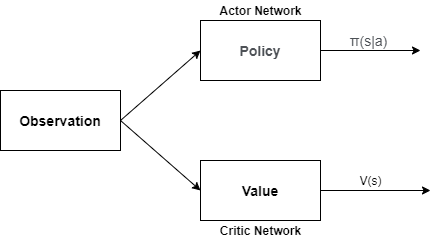

The diagram above was exported from draw.io. Its source (the exported page's mxGraphModel, read from the mxfile embedded in the PNG):
<mxGraphModel dx="998" dy="588" grid="1" gridSize="10" guides="1" tooltips="1" connect="1" arrows="1" fold="1" page="1" pageScale="1" pageWidth="850" pageHeight="1100" math="0" shadow="0">
  <root>
    <mxCell id="0" />
    <mxCell id="1" parent="0" />
    <mxCell id="Ql8WLkDIehaPp45G0ZJE-1" value="&lt;font style=&quot;font-size: 14px&quot;&gt;&lt;b&gt;Observation&lt;/b&gt;&lt;/font&gt;" style="rounded=0;whiteSpace=wrap;html=1;" vertex="1" parent="1">
      <mxGeometry x="120" y="210" width="120" height="60" as="geometry" />
    </mxCell>
    <mxCell id="Ql8WLkDIehaPp45G0ZJE-2" value="&lt;div style=&quot;text-align: left&quot;&gt;&lt;font color=&quot;#4d5156&quot; face=&quot;arial, sans-serif&quot; size=&quot;1&quot;&gt;&lt;span style=&quot;background-color: rgb(255 , 255 , 255)&quot;&gt;&lt;b style=&quot;font-size: 14px&quot;&gt;Policy&lt;/b&gt;&lt;/span&gt;&lt;/font&gt;&lt;/div&gt;" style="rounded=0;whiteSpace=wrap;html=1;" vertex="1" parent="1">
      <mxGeometry x="320" y="140" width="120" height="60" as="geometry" />
    </mxCell>
    <mxCell id="Ql8WLkDIehaPp45G0ZJE-3" value="&lt;b&gt;&lt;font style=&quot;font-size: 14px&quot;&gt;Value&lt;/font&gt;&lt;/b&gt;" style="rounded=0;whiteSpace=wrap;html=1;" vertex="1" parent="1">
      <mxGeometry x="320" y="280" width="120" height="60" as="geometry" />
    </mxCell>
    <mxCell id="Ql8WLkDIehaPp45G0ZJE-4" value="" style="endArrow=classic;html=1;exitX=1;exitY=0.5;exitDx=0;exitDy=0;entryX=0;entryY=0.5;entryDx=0;entryDy=0;" edge="1" parent="1" source="Ql8WLkDIehaPp45G0ZJE-1" target="Ql8WLkDIehaPp45G0ZJE-2">
      <mxGeometry width="50" height="50" relative="1" as="geometry">
        <mxPoint x="300" y="390" as="sourcePoint" />
        <mxPoint x="350" y="340" as="targetPoint" />
      </mxGeometry>
    </mxCell>
    <mxCell id="Ql8WLkDIehaPp45G0ZJE-5" value="" style="endArrow=classic;html=1;entryX=0;entryY=0.5;entryDx=0;entryDy=0;exitX=1;exitY=0.5;exitDx=0;exitDy=0;" edge="1" parent="1" source="Ql8WLkDIehaPp45G0ZJE-1" target="Ql8WLkDIehaPp45G0ZJE-3">
      <mxGeometry width="50" height="50" relative="1" as="geometry">
        <mxPoint x="590" y="350" as="sourcePoint" />
        <mxPoint x="500" y="280" as="targetPoint" />
      </mxGeometry>
    </mxCell>
    <mxCell id="Ql8WLkDIehaPp45G0ZJE-10" value="" style="endArrow=classic;html=1;exitX=1;exitY=0.5;exitDx=0;exitDy=0;" edge="1" parent="1" source="Ql8WLkDIehaPp45G0ZJE-2">
      <mxGeometry width="50" height="50" relative="1" as="geometry">
        <mxPoint x="400" y="330" as="sourcePoint" />
        <mxPoint x="540" y="170" as="targetPoint" />
      </mxGeometry>
    </mxCell>
    <mxCell id="Ql8WLkDIehaPp45G0ZJE-11" value="&lt;b&gt;Actor Network&lt;/b&gt;" style="text;html=1;align=center;verticalAlign=middle;resizable=0;points=[];autosize=1;" vertex="1" parent="1">
      <mxGeometry x="330" y="120" width="100" height="20" as="geometry" />
    </mxCell>
    <mxCell id="Ql8WLkDIehaPp45G0ZJE-12" value="&lt;b&gt;Critic Network&lt;/b&gt;" style="text;html=1;align=center;verticalAlign=middle;resizable=0;points=[];autosize=1;" vertex="1" parent="1">
      <mxGeometry x="330" y="340" width="100" height="20" as="geometry" />
    </mxCell>
    <mxCell id="Ql8WLkDIehaPp45G0ZJE-14" value="" style="endArrow=classic;html=1;exitX=1;exitY=0.5;exitDx=0;exitDy=0;" edge="1" parent="1" source="Ql8WLkDIehaPp45G0ZJE-3">
      <mxGeometry width="50" height="50" relative="1" as="geometry">
        <mxPoint x="400" y="330" as="sourcePoint" />
        <mxPoint x="550" y="310" as="targetPoint" />
      </mxGeometry>
    </mxCell>
    <mxCell id="Ql8WLkDIehaPp45G0ZJE-17" value="&lt;span style=&quot;color: rgb(77 , 81 , 86) ; font-family: &amp;#34;arial&amp;#34; , sans-serif ; font-size: 14px ; text-align: left ; background-color: rgb(255 , 255 , 255)&quot;&gt;π(s|a)&amp;nbsp;&lt;/span&gt;" style="text;html=1;align=center;verticalAlign=middle;resizable=0;points=[];autosize=1;" vertex="1" parent="1">
      <mxGeometry x="460" y="150" width="60" height="20" as="geometry" />
    </mxCell>
    <mxCell id="Ql8WLkDIehaPp45G0ZJE-18" value="V(s)" style="text;html=1;align=center;verticalAlign=middle;resizable=0;points=[];autosize=1;" vertex="1" parent="1">
      <mxGeometry x="470" y="290" width="40" height="20" as="geometry" />
    </mxCell>
  </root>
</mxGraphModel>